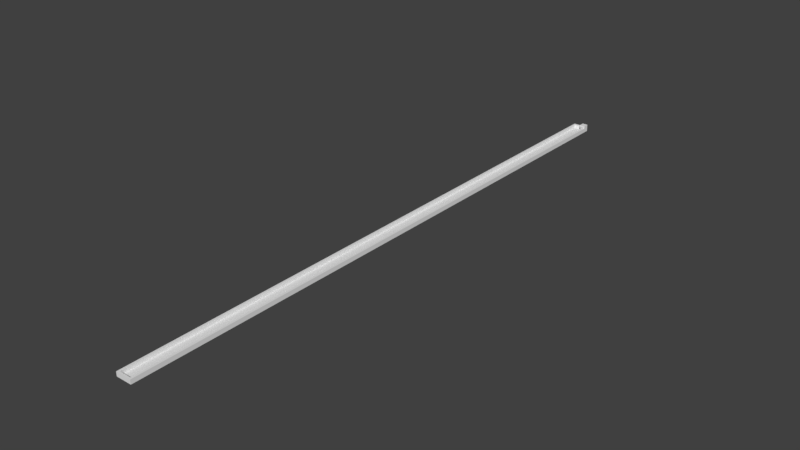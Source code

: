 # Source: map2.blend  (saved by Blender 2.79.0; exported with 4.5.12 LTS)
import bpy
from mathutils import Matrix  # noqa: F401  (used for matrix-valued properties, if any)

bpy.ops.wm.read_factory_settings(use_empty=True)
scene = bpy.context.scene
scene.name = 'Scene'

# ---- collections
col_collection_1 = bpy.data.collections.new('Collection 1'); scene.collection.children.link(col_collection_1)

# ---- materials (node trees are filled in below, after node groups)
mat_asphalt_0 = bpy.data.materials.new('ASPHALT_0')
mat_asphalt_0.alpha_threshold = 0.0
mat_asphalt_0.use_transparent_shadow = False
mat_asphalt_0.diffuse_color = (0.149, 0.149, 0.149, 1.0)
mat_asphalt_0.specular_color = (0.0, 0.0, 0.0)
mat_asphalt_0.roughness = 0.5
mat_asphalt_0.specular_intensity = 1.0
mat_paving_stone_0 = bpy.data.materials.new('PAVING_STONE_0')
mat_paving_stone_0.alpha_threshold = 0.0
mat_paving_stone_0.use_transparent_shadow = False
mat_paving_stone_0.diffuse_color = (0.2, 0.2, 0.2, 1.0)
mat_paving_stone_0.specular_color = (0.0, 0.0, 0.0)
mat_paving_stone_0.roughness = 0.5
mat_paving_stone_0.specular_intensity = 1.0
mat_steps_default_0 = bpy.data.materials.new('STEPS_DEFAULT_0')
mat_steps_default_0.alpha_threshold = 0.0
mat_steps_default_0.use_transparent_shadow = False
mat_steps_default_0.diffuse_color = (0.1255, 0.1255, 0.1255, 1.0)
mat_steps_default_0.specular_color = (0.0, 0.0, 0.0)
mat_steps_default_0.roughness = 0.5
mat_steps_default_0.specular_intensity = 1.0
mat_kerb_0 = bpy.data.materials.new('KERB_0')
mat_kerb_0.alpha_threshold = 0.0
mat_kerb_0.use_transparent_shadow = False
mat_kerb_0.diffuse_color = (0.2, 0.2, 0.2, 1.0)
mat_kerb_0.specular_color = (0.0, 0.0, 0.0)
mat_kerb_0.roughness = 0.5
mat_kerb_0.specular_intensity = 1.0
mat_road_marking_dashed_0 = bpy.data.materials.new('ROAD_MARKING_DASHED_0')
mat_road_marking_dashed_0.alpha_threshold = 0.0
mat_road_marking_dashed_0.use_transparent_shadow = False
mat_road_marking_dashed_0.diffuse_color = (0.451, 0.451, 0.451, 1.0)
mat_road_marking_dashed_0.specular_color = (0.0, 0.0, 0.0)
mat_road_marking_dashed_0.roughness = 0.5
mat_road_marking_dashed_0.specular_intensity = 1.0
mat_building_default_0 = bpy.data.materials.new('BUILDING_DEFAULT_0')
mat_building_default_0.alpha_threshold = 0.0
mat_building_default_0.use_transparent_shadow = False
mat_building_default_0.diffuse_color = (0.502, 0.451, 0.2745, 1.0)
mat_building_default_0.specular_color = (0.0, 0.0, 0.0)
mat_building_default_0.roughness = 0.5
mat_building_default_0.specular_intensity = 1.0
mat_roof_default_0 = bpy.data.materials.new('ROOF_DEFAULT_0')
mat_roof_default_0.alpha_threshold = 0.0
mat_roof_default_0.use_transparent_shadow = False
mat_roof_default_0.diffuse_color = (0.4, 0.0, 0.0, 1.0)
mat_roof_default_0.specular_color = (0.0, 0.0, 0.0)
mat_roof_default_0.roughness = 0.5
mat_roof_default_0.specular_intensity = 1.0

# ---- material node trees

# ---- world
world_world = bpy.data.worlds.new('World'); scene.world = world_world
world_world.color = (0.05088, 0.05088, 0.05088)
world_world.use_sun_shadow = False
world_world.sun_shadow_jitter_overblur = 0.0
world_world.cycles.sampling_method = 'MANUAL'

# ---- meshes
me_cube_007 = bpy.data.meshes.new('Cube.007')
me_cube_007.from_pydata([(-1.0, -1.0, -1.0), (-1.0, -1.0, 1.0), (-1.0, 1.0, -1.0), (-1.0, 1.0, 1.0), (1.0, -1.0, -1.0), (1.0, -1.0, 1.0), (1.0, 1.0, -1.0), (1.0, 1.0, 1.0)], [], [(0, 1, 3, 2), (2, 3, 7, 6), (6, 7, 5, 4), (4, 5, 1, 0), (2, 6, 4, 0), (7, 3, 1, 5)])
me_cube_007.use_remesh_preserve_volume = False
me_cube_007.use_remesh_preserve_attributes = False
me_cube_007.use_mirror_vertex_groups = False
me_cube_007.update()
me_cube_006 = bpy.data.meshes.new('Cube.006')
me_cube_006.from_pydata([(-1.0, -1.0, -1.0), (-1.0, -1.0, 1.0), (-1.0, 1.0, -1.0), (-1.0, 1.0, 1.0), (1.0, -1.0, -1.0), (1.0, -1.0, 1.0), (1.0, 1.0, -1.0), (1.0, 1.0, 1.0)], [], [(0, 1, 3, 2), (2, 3, 7, 6), (6, 7, 5, 4), (4, 5, 1, 0), (2, 6, 4, 0), (7, 3, 1, 5)])
me_cube_006.use_remesh_preserve_volume = False
me_cube_006.use_remesh_preserve_attributes = False
me_cube_006.use_mirror_vertex_groups = False
me_cube_006.update()
me_cube_005 = bpy.data.meshes.new('Cube.005')
me_cube_005.from_pydata([(-1.0, -1.0, -1.0), (-1.0, -1.0, 1.0), (-1.0, 1.0, -1.0), (-1.0, 1.0, 1.0), (1.0, -1.0, -1.0), (1.0, -1.0, 1.0), (1.0, 1.0, -1.0), (1.0, 1.0, 1.0)], [], [(0, 1, 3, 2), (2, 3, 7, 6), (6, 7, 5, 4), (4, 5, 1, 0), (2, 6, 4, 0), (7, 3, 1, 5)])
me_cube_005.use_remesh_preserve_volume = False
me_cube_005.use_remesh_preserve_attributes = False
me_cube_005.use_mirror_vertex_groups = False
me_cube_005.update()
me_cube_004 = bpy.data.meshes.new('Cube.004')
me_cube_004.from_pydata([(-1.0, -1.0, -1.0), (-1.0, -1.0, 1.0), (-1.0, 1.0, -1.0), (-1.0, 1.0, 1.0), (1.0, -1.0, -1.0), (1.0, -1.0, 1.0), (1.0, 1.0, -1.0), (1.0, 1.0, 1.0), (-1.0, 645.4, -1.0), (-1.0, 645.4, 1.0), (-1.0, 643.4, -1.0), (-1.0, 643.4, 1.0), (1.0, 645.4, -1.0), (1.0, 645.4, 1.0), (1.0, 643.4, -1.0), (1.0, 643.4, 1.0), (1.312, 645.4, -1.0), (1.312, 645.4, 1.0), (1.312, -1.0, -1.0), (1.312, -1.0, 1.0), (0.9969, 645.4, -1.0), (0.9969, 645.4, 1.0), (0.9969, -1.0, -1.0), (0.9969, -1.0, 1.0), (-1.312, 645.4, -1.0), (-1.312, 645.4, 1.0), (-1.312, -1.0, -1.0), (-1.312, -1.0, 1.0), (-0.9969, 645.4, -1.0), (-0.9969, 645.4, 1.0), (-0.9969, -1.0, -1.0), (-0.9969, -1.0, 1.0)], [], [(0, 1, 3, 2), (2, 3, 7, 6), (6, 7, 5, 4), (4, 5, 1, 0), (2, 6, 4, 0), (7, 3, 1, 5), (8, 9, 11, 10), (10, 11, 15, 14), (14, 15, 13, 12), (12, 13, 9, 8), (10, 14, 12, 8), (15, 11, 9, 13), (16, 17, 19, 18), (18, 19, 23, 22), (22, 23, 21, 20), (20, 21, 17, 16), (18, 22, 20, 16), (23, 19, 17, 21), (24, 25, 27, 26), (26, 27, 31, 30), (30, 31, 29, 28), (28, 29, 25, 24), (26, 30, 28, 24), (31, 27, 25, 29)])
me_cube_004.use_remesh_preserve_volume = False
me_cube_004.use_remesh_preserve_attributes = False
me_cube_004.use_mirror_vertex_groups = False
me_cube_004.update()
me_road210 = bpy.data.meshes.new('Road210')
me_road210.from_pydata([], [], [])
me_road210.materials.append(mat_asphalt_0)
me_road210.materials.append(mat_paving_stone_0)
me_road210.materials.append(mat_steps_default_0)
me_road210.materials.append(mat_kerb_0)
me_road210.materials.append(mat_road_marking_dashed_0)
me_road210.use_remesh_preserve_volume = False
me_road210.use_remesh_preserve_attributes = False
me_road210.use_mirror_vertex_groups = False
me_road210.update()
me_building_madrona_hall = bpy.data.meshes.new('Building Madrona Hall')
me_building_madrona_hall.from_pydata([], [], [])
me_building_madrona_hall.materials.append(mat_building_default_0)
me_building_madrona_hall.materials.append(mat_roof_default_0)
me_building_madrona_hall.use_remesh_preserve_volume = False
me_building_madrona_hall.use_remesh_preserve_attributes = False
me_building_madrona_hall.use_mirror_vertex_groups = False
me_building_madrona_hall.update()

# ---- objects
ob_base = bpy.data.objects.new('Base', me_cube_007)
ob_cornertop = bpy.data.objects.new('CornerTop', me_cube_006)
ob_cornerinside = bpy.data.objects.new('CornerInside', me_cube_005)
ob_borders = bpy.data.objects.new('Borders', me_cube_004)
ob_carroads = bpy.data.objects.new('CarRoads', me_road210)
ob_buildings = bpy.data.objects.new('Buildings', me_building_madrona_hall)

# ---- transforms, parenting, visibility, modifiers, constraints
ob_base.location = (5.0, 193.9, 0.3)
ob_base.scale = (5.0, 193.9, 0.3)
ob_base.lineart.crease_threshold = 0.0
ob_cornertop.location = (8.2, 386.0, 3.629)
ob_cornertop.scale = (-1.8, -1.8, 0.861)
ob_cornertop.lineart.crease_threshold = 0.0
ob_cornerinside.location = (7.786, 385.6, 1.69)
ob_cornerinside.scale = (-1.026, -1.026, 1.1)
ob_cornerinside.lineart.crease_threshold = 0.0
ob_borders.location = (5.0, 387.2, 1.69)
ob_borders.scale = (3.812, -0.6, 1.1)
ob_borders.lineart.crease_threshold = 0.0
ob_carroads.location = (0.0, -0.3, 0.59)
ob_carroads.lineart.crease_threshold = 0.0
ob_buildings.location = (0.0, -0.3, 0.59)
ob_buildings.lineart.crease_threshold = 0.0

# ---- collection membership
col_collection_1.objects.link(ob_base)
col_collection_1.objects.link(ob_cornertop)
col_collection_1.objects.link(ob_cornerinside)
col_collection_1.objects.link(ob_borders)
col_collection_1.objects.link(ob_carroads)
col_collection_1.objects.link(ob_buildings)

# ---- scene / render settings (as saved in the file)
scene.frame_start = 1; scene.frame_end = 250; scene.frame_set(1)
scene.render.engine = 'BLENDER_EEVEE_NEXT'
scene.render.resolution_percentage = 50
scene.render.dither_intensity = 0.0
scene.cycles.use_denoising = False
scene.cycles.samples = 128
scene.cycles.sampling_pattern = 'TABULATED_SOBOL'
scene.cycles.use_adaptive_sampling = False
scene.cycles.use_light_tree = False
scene.cycles.blur_glossy = 0.0
scene.cycles.sample_clamp_indirect = 0.0
scene.view_settings.view_transform = 'Standard'
bpy.context.view_layer.update()

# ---- added for rendering (the .blend has no active camera and no usable light): camera, sun
cam_auto = bpy.data.cameras.new('AutoCamera')
cam_auto.lens = 50.0
cam_auto.sensor_width = 36.0
cam_auto.clip_end = 6304.97
ob_auto_camera = bpy.data.objects.new('AutoCamera', cam_auto)
scene.collection.objects.link(ob_auto_camera)
ob_auto_camera.location = (364.259, -237.341, 289.652)
ob_auto_camera.rotation_euler = (1.09748, -7.21219e-08, 0.694738)
scene.camera = ob_auto_camera
light_auto_sun = bpy.data.lights.new('AutoSun', 'SUN')
light_auto_sun.energy = 3.0
light_auto_sun.angle = 0.0523599
ob_auto_sun = bpy.data.objects.new('AutoSun', light_auto_sun)
scene.collection.objects.link(ob_auto_sun)
ob_auto_sun.rotation_euler = (0.872665, 0.174533, 0.523599)
bpy.context.view_layer.update()
